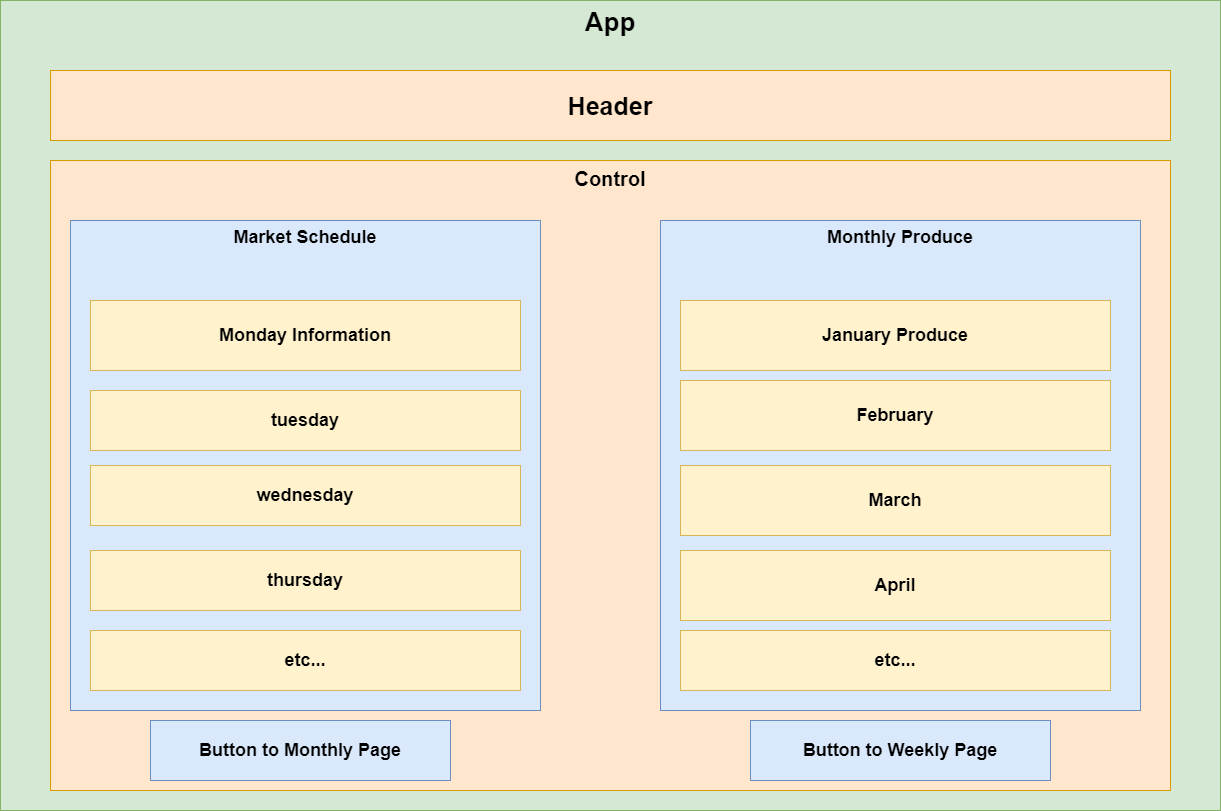

The diagram above was exported from draw.io. Its source (the exported page's mxGraphModel, read from the mxfile embedded in the PNG):
<mxGraphModel dx="1422" dy="705" grid="1" gridSize="10" guides="1" tooltips="1" connect="1" arrows="1" fold="1" page="1" pageScale="1" pageWidth="850" pageHeight="1100" math="0" shadow="0">
  <root>
    <mxCell id="0" />
    <mxCell id="1" parent="0" />
    <mxCell id="pUkNOU6QJyIVXO_13HQ0-1" value="App" style="rounded=0;whiteSpace=wrap;html=1;fillColor=#d5e8d4;strokeColor=#82b366;verticalAlign=top;fontStyle=1;fontSize=26;" vertex="1" parent="1">
      <mxGeometry x="10" y="20" width="1220" height="810" as="geometry" />
    </mxCell>
    <mxCell id="pUkNOU6QJyIVXO_13HQ0-2" value="Header" style="rounded=0;whiteSpace=wrap;html=1;fillColor=#ffe6cc;strokeColor=#d79b00;fontStyle=1;fontSize=25;" vertex="1" parent="1">
      <mxGeometry x="60" y="90" width="1120" height="70" as="geometry" />
    </mxCell>
    <mxCell id="pUkNOU6QJyIVXO_13HQ0-4" value="Control" style="rounded=0;whiteSpace=wrap;html=1;fillColor=#ffe6cc;strokeColor=#d79b00;verticalAlign=top;fontStyle=1;fontSize=20;" vertex="1" parent="1">
      <mxGeometry x="60" y="180" width="1120" height="630" as="geometry" />
    </mxCell>
    <mxCell id="pUkNOU6QJyIVXO_13HQ0-5" value="Market Schedule" style="rounded=0;whiteSpace=wrap;html=1;fillColor=#dae8fc;strokeColor=#6c8ebf;verticalAlign=top;fontStyle=1;fontSize=18;" vertex="1" parent="1">
      <mxGeometry x="80" y="240" width="470" height="490" as="geometry" />
    </mxCell>
    <mxCell id="pUkNOU6QJyIVXO_13HQ0-6" value="Monthly Produce" style="rounded=0;whiteSpace=wrap;html=1;fillColor=#dae8fc;strokeColor=#6c8ebf;fontStyle=1;verticalAlign=top;fontSize=18;" vertex="1" parent="1">
      <mxGeometry x="670" y="240" width="480" height="490" as="geometry" />
    </mxCell>
    <mxCell id="pUkNOU6QJyIVXO_13HQ0-8" value="" style="rounded=0;whiteSpace=wrap;html=1;" vertex="1" parent="1">
      <mxGeometry x="100" y="320" width="430" height="70" as="geometry" />
    </mxCell>
    <mxCell id="pUkNOU6QJyIVXO_13HQ0-9" value="tuesday" style="rounded=0;whiteSpace=wrap;html=1;fillColor=#fff2cc;strokeColor=#d6b656;fontStyle=1;fontSize=18;" vertex="1" parent="1">
      <mxGeometry x="100" y="410" width="430" height="60" as="geometry" />
    </mxCell>
    <mxCell id="pUkNOU6QJyIVXO_13HQ0-10" value="wednesday" style="rounded=0;whiteSpace=wrap;html=1;fillColor=#fff2cc;strokeColor=#d6b656;fontStyle=1;fontSize=18;" vertex="1" parent="1">
      <mxGeometry x="100" y="485" width="430" height="60" as="geometry" />
    </mxCell>
    <mxCell id="pUkNOU6QJyIVXO_13HQ0-11" value="thursday" style="rounded=0;whiteSpace=wrap;html=1;fillColor=#fff2cc;strokeColor=#d6b656;fontStyle=1;fontSize=18;" vertex="1" parent="1">
      <mxGeometry x="100" y="570" width="430" height="60" as="geometry" />
    </mxCell>
    <mxCell id="pUkNOU6QJyIVXO_13HQ0-12" value="etc..." style="rounded=0;whiteSpace=wrap;html=1;fillColor=#fff2cc;strokeColor=#d6b656;fontStyle=1;fontSize=18;" vertex="1" parent="1">
      <mxGeometry x="100" y="650" width="430" height="60" as="geometry" />
    </mxCell>
    <mxCell id="pUkNOU6QJyIVXO_13HQ0-13" value="Monday Information" style="rounded=0;whiteSpace=wrap;html=1;fillColor=#fff2cc;strokeColor=#d6b656;fontStyle=1;fontSize=18;" vertex="1" parent="1">
      <mxGeometry x="100" y="320" width="430" height="70" as="geometry" />
    </mxCell>
    <mxCell id="pUkNOU6QJyIVXO_13HQ0-14" value="January Produce" style="rounded=0;whiteSpace=wrap;html=1;fillColor=#fff2cc;strokeColor=#d6b656;fontStyle=1;fontSize=18;" vertex="1" parent="1">
      <mxGeometry x="690" y="320" width="430" height="70" as="geometry" />
    </mxCell>
    <mxCell id="pUkNOU6QJyIVXO_13HQ0-15" value="February" style="rounded=0;whiteSpace=wrap;html=1;fillColor=#fff2cc;strokeColor=#d6b656;fontStyle=1;fontSize=18;" vertex="1" parent="1">
      <mxGeometry x="690" y="400" width="430" height="70" as="geometry" />
    </mxCell>
    <mxCell id="pUkNOU6QJyIVXO_13HQ0-16" value="March" style="rounded=0;whiteSpace=wrap;html=1;fillColor=#fff2cc;strokeColor=#d6b656;fontStyle=1;fontSize=18;" vertex="1" parent="1">
      <mxGeometry x="690" y="485" width="430" height="70" as="geometry" />
    </mxCell>
    <mxCell id="pUkNOU6QJyIVXO_13HQ0-17" value="April" style="rounded=0;whiteSpace=wrap;html=1;fillColor=#fff2cc;strokeColor=#d6b656;fontStyle=1;fontSize=18;" vertex="1" parent="1">
      <mxGeometry x="690" y="570" width="430" height="70" as="geometry" />
    </mxCell>
    <mxCell id="pUkNOU6QJyIVXO_13HQ0-18" value="etc..." style="rounded=0;whiteSpace=wrap;html=1;fillColor=#fff2cc;strokeColor=#d6b656;fontStyle=1;fontSize=18;" vertex="1" parent="1">
      <mxGeometry x="690" y="650" width="430" height="60" as="geometry" />
    </mxCell>
    <mxCell id="pUkNOU6QJyIVXO_13HQ0-19" value="Button to Monthly Page" style="rounded=0;whiteSpace=wrap;html=1;fontSize=18;fillColor=#dae8fc;strokeColor=#6c8ebf;fontStyle=1" vertex="1" parent="1">
      <mxGeometry x="160" y="740" width="300" height="60" as="geometry" />
    </mxCell>
    <mxCell id="pUkNOU6QJyIVXO_13HQ0-20" value="Button to Weekly Page" style="rounded=0;whiteSpace=wrap;html=1;fontSize=18;fillColor=#dae8fc;strokeColor=#6c8ebf;fontStyle=1" vertex="1" parent="1">
      <mxGeometry x="760" y="740" width="300" height="60" as="geometry" />
    </mxCell>
  </root>
</mxGraphModel>